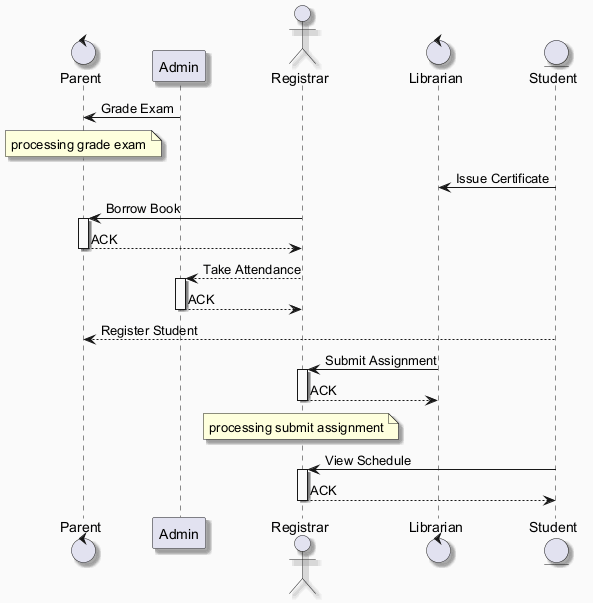

The diagram above was rendered by PlantUML. Its source (embedded in the PNG):
@startuml
skinparam backgroundColor #FAFAFA
skinparam classBackgroundColor #FFF3E0
skinparam classBorderColor #E65100
skinparam shadowing true
control "Parent" as P
participant "Admin" as A
actor "Registrar" as R
control "Librarian" as L
entity "Student" as S
A -> P : Grade Exam
note over P : processing grade exam
S -> L : Issue Certificate
R -> P : Borrow Book
activate P
P --> R : ACK
deactivate P
R --> A : Take Attendance
activate A
A --> R : ACK
deactivate A
S --> P : Register Student
L -> R : Submit Assignment
activate R
R --> L : ACK
deactivate R
note over R : processing submit assignment
S -> R : View Schedule
activate R
R --> S : ACK
deactivate R
@enduml